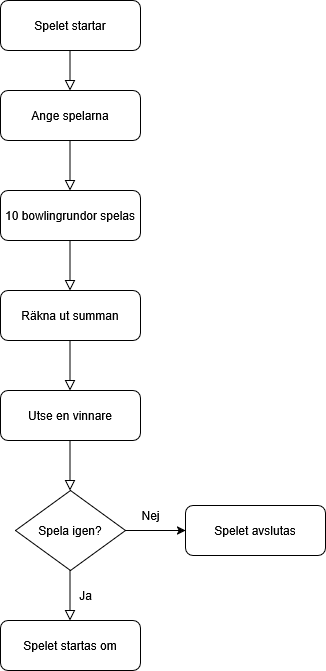

The diagram above was exported from draw.io. Its source (the exported page's mxGraphModel, read from the mxfile embedded in the PNG):
<mxGraphModel dx="1290" dy="530" grid="1" gridSize="10" guides="1" tooltips="1" connect="1" arrows="1" fold="1" page="1" pageScale="1" pageWidth="827" pageHeight="1169" math="0" shadow="0">
  <root>
    <mxCell id="WIyWlLk6GJQsqaUBKTNV-0" />
    <mxCell id="WIyWlLk6GJQsqaUBKTNV-1" parent="WIyWlLk6GJQsqaUBKTNV-0" />
    <mxCell id="avBzyzPqH9egKAcFd1ap-0" value="Ange spelarna" style="rounded=1;whiteSpace=wrap;html=1;" vertex="1" parent="WIyWlLk6GJQsqaUBKTNV-1">
      <mxGeometry x="315" y="120" width="140" height="50" as="geometry" />
    </mxCell>
    <mxCell id="avBzyzPqH9egKAcFd1ap-19" style="edgeStyle=orthogonalEdgeStyle;rounded=0;orthogonalLoop=1;jettySize=auto;html=1;entryX=0;entryY=0.5;entryDx=0;entryDy=0;" edge="1" parent="WIyWlLk6GJQsqaUBKTNV-1" source="avBzyzPqH9egKAcFd1ap-1" target="avBzyzPqH9egKAcFd1ap-18">
      <mxGeometry relative="1" as="geometry" />
    </mxCell>
    <mxCell id="avBzyzPqH9egKAcFd1ap-1" value="Spela igen?" style="rhombus;whiteSpace=wrap;html=1;" vertex="1" parent="WIyWlLk6GJQsqaUBKTNV-1">
      <mxGeometry x="330" y="520" width="110" height="80" as="geometry" />
    </mxCell>
    <mxCell id="avBzyzPqH9egKAcFd1ap-2" value="" style="rounded=0;html=1;jettySize=auto;orthogonalLoop=1;fontSize=11;endArrow=block;endFill=0;endSize=8;strokeWidth=1;shadow=0;labelBackgroundColor=none;edgeStyle=orthogonalEdgeStyle;" edge="1" parent="WIyWlLk6GJQsqaUBKTNV-1">
      <mxGeometry relative="1" as="geometry">
        <mxPoint x="384.5" y="70" as="sourcePoint" />
        <mxPoint x="384.5" y="120" as="targetPoint" />
      </mxGeometry>
    </mxCell>
    <mxCell id="avBzyzPqH9egKAcFd1ap-3" value="Spelet startar" style="rounded=1;whiteSpace=wrap;html=1;" vertex="1" parent="WIyWlLk6GJQsqaUBKTNV-1">
      <mxGeometry x="315" y="30" width="140" height="50" as="geometry" />
    </mxCell>
    <mxCell id="avBzyzPqH9egKAcFd1ap-4" value="" style="rounded=0;html=1;jettySize=auto;orthogonalLoop=1;fontSize=11;endArrow=block;endFill=0;endSize=8;strokeWidth=1;shadow=0;labelBackgroundColor=none;edgeStyle=orthogonalEdgeStyle;" edge="1" parent="WIyWlLk6GJQsqaUBKTNV-1">
      <mxGeometry relative="1" as="geometry">
        <mxPoint x="384.5" y="170" as="sourcePoint" />
        <mxPoint x="384.5" y="220" as="targetPoint" />
      </mxGeometry>
    </mxCell>
    <mxCell id="avBzyzPqH9egKAcFd1ap-5" value="10 bowlingrundor spelas" style="rounded=1;whiteSpace=wrap;html=1;" vertex="1" parent="WIyWlLk6GJQsqaUBKTNV-1">
      <mxGeometry x="315" y="220" width="140" height="50" as="geometry" />
    </mxCell>
    <mxCell id="avBzyzPqH9egKAcFd1ap-6" value="Utse en vinnare" style="rounded=1;whiteSpace=wrap;html=1;" vertex="1" parent="WIyWlLk6GJQsqaUBKTNV-1">
      <mxGeometry x="315" y="420" width="140" height="50" as="geometry" />
    </mxCell>
    <mxCell id="avBzyzPqH9egKAcFd1ap-7" value="Räkna ut summan" style="rounded=1;whiteSpace=wrap;html=1;" vertex="1" parent="WIyWlLk6GJQsqaUBKTNV-1">
      <mxGeometry x="315" y="320" width="140" height="50" as="geometry" />
    </mxCell>
    <mxCell id="avBzyzPqH9egKAcFd1ap-9" value="" style="rounded=0;html=1;jettySize=auto;orthogonalLoop=1;fontSize=11;endArrow=block;endFill=0;endSize=8;strokeWidth=1;shadow=0;labelBackgroundColor=none;edgeStyle=orthogonalEdgeStyle;" edge="1" parent="WIyWlLk6GJQsqaUBKTNV-1">
      <mxGeometry relative="1" as="geometry">
        <mxPoint x="384.5" y="270" as="sourcePoint" />
        <mxPoint x="384.5" y="320" as="targetPoint" />
      </mxGeometry>
    </mxCell>
    <mxCell id="avBzyzPqH9egKAcFd1ap-10" value="" style="rounded=0;html=1;jettySize=auto;orthogonalLoop=1;fontSize=11;endArrow=block;endFill=0;endSize=8;strokeWidth=1;shadow=0;labelBackgroundColor=none;edgeStyle=orthogonalEdgeStyle;" edge="1" parent="WIyWlLk6GJQsqaUBKTNV-1">
      <mxGeometry relative="1" as="geometry">
        <mxPoint x="384.5" y="370" as="sourcePoint" />
        <mxPoint x="384.5" y="420" as="targetPoint" />
      </mxGeometry>
    </mxCell>
    <mxCell id="avBzyzPqH9egKAcFd1ap-17" value="" style="rounded=0;html=1;jettySize=auto;orthogonalLoop=1;fontSize=11;endArrow=block;endFill=0;endSize=8;strokeWidth=1;shadow=0;labelBackgroundColor=none;edgeStyle=orthogonalEdgeStyle;" edge="1" parent="WIyWlLk6GJQsqaUBKTNV-1">
      <mxGeometry relative="1" as="geometry">
        <mxPoint x="384.5" y="470" as="sourcePoint" />
        <mxPoint x="384.5" y="520" as="targetPoint" />
      </mxGeometry>
    </mxCell>
    <mxCell id="avBzyzPqH9egKAcFd1ap-18" value="Spelet avslutas" style="rounded=1;whiteSpace=wrap;html=1;" vertex="1" parent="WIyWlLk6GJQsqaUBKTNV-1">
      <mxGeometry x="500" y="535" width="140" height="50" as="geometry" />
    </mxCell>
    <mxCell id="avBzyzPqH9egKAcFd1ap-20" value="Nej" style="text;html=1;align=center;verticalAlign=middle;resizable=0;points=[];autosize=1;strokeColor=none;fillColor=none;" vertex="1" parent="WIyWlLk6GJQsqaUBKTNV-1">
      <mxGeometry x="445" y="530" width="40" height="30" as="geometry" />
    </mxCell>
    <mxCell id="avBzyzPqH9egKAcFd1ap-21" value="" style="rounded=0;html=1;jettySize=auto;orthogonalLoop=1;fontSize=11;endArrow=block;endFill=0;endSize=8;strokeWidth=1;shadow=0;labelBackgroundColor=none;edgeStyle=orthogonalEdgeStyle;" edge="1" parent="WIyWlLk6GJQsqaUBKTNV-1">
      <mxGeometry relative="1" as="geometry">
        <mxPoint x="384.5" y="600" as="sourcePoint" />
        <mxPoint x="384.5" y="650" as="targetPoint" />
      </mxGeometry>
    </mxCell>
    <mxCell id="avBzyzPqH9egKAcFd1ap-22" value="Ja" style="text;html=1;align=center;verticalAlign=middle;resizable=0;points=[];autosize=1;strokeColor=none;fillColor=none;" vertex="1" parent="WIyWlLk6GJQsqaUBKTNV-1">
      <mxGeometry x="380" y="610" width="40" height="30" as="geometry" />
    </mxCell>
    <mxCell id="avBzyzPqH9egKAcFd1ap-23" value="Spelet startas om" style="rounded=1;whiteSpace=wrap;html=1;" vertex="1" parent="WIyWlLk6GJQsqaUBKTNV-1">
      <mxGeometry x="315" y="650" width="140" height="50" as="geometry" />
    </mxCell>
  </root>
</mxGraphModel>